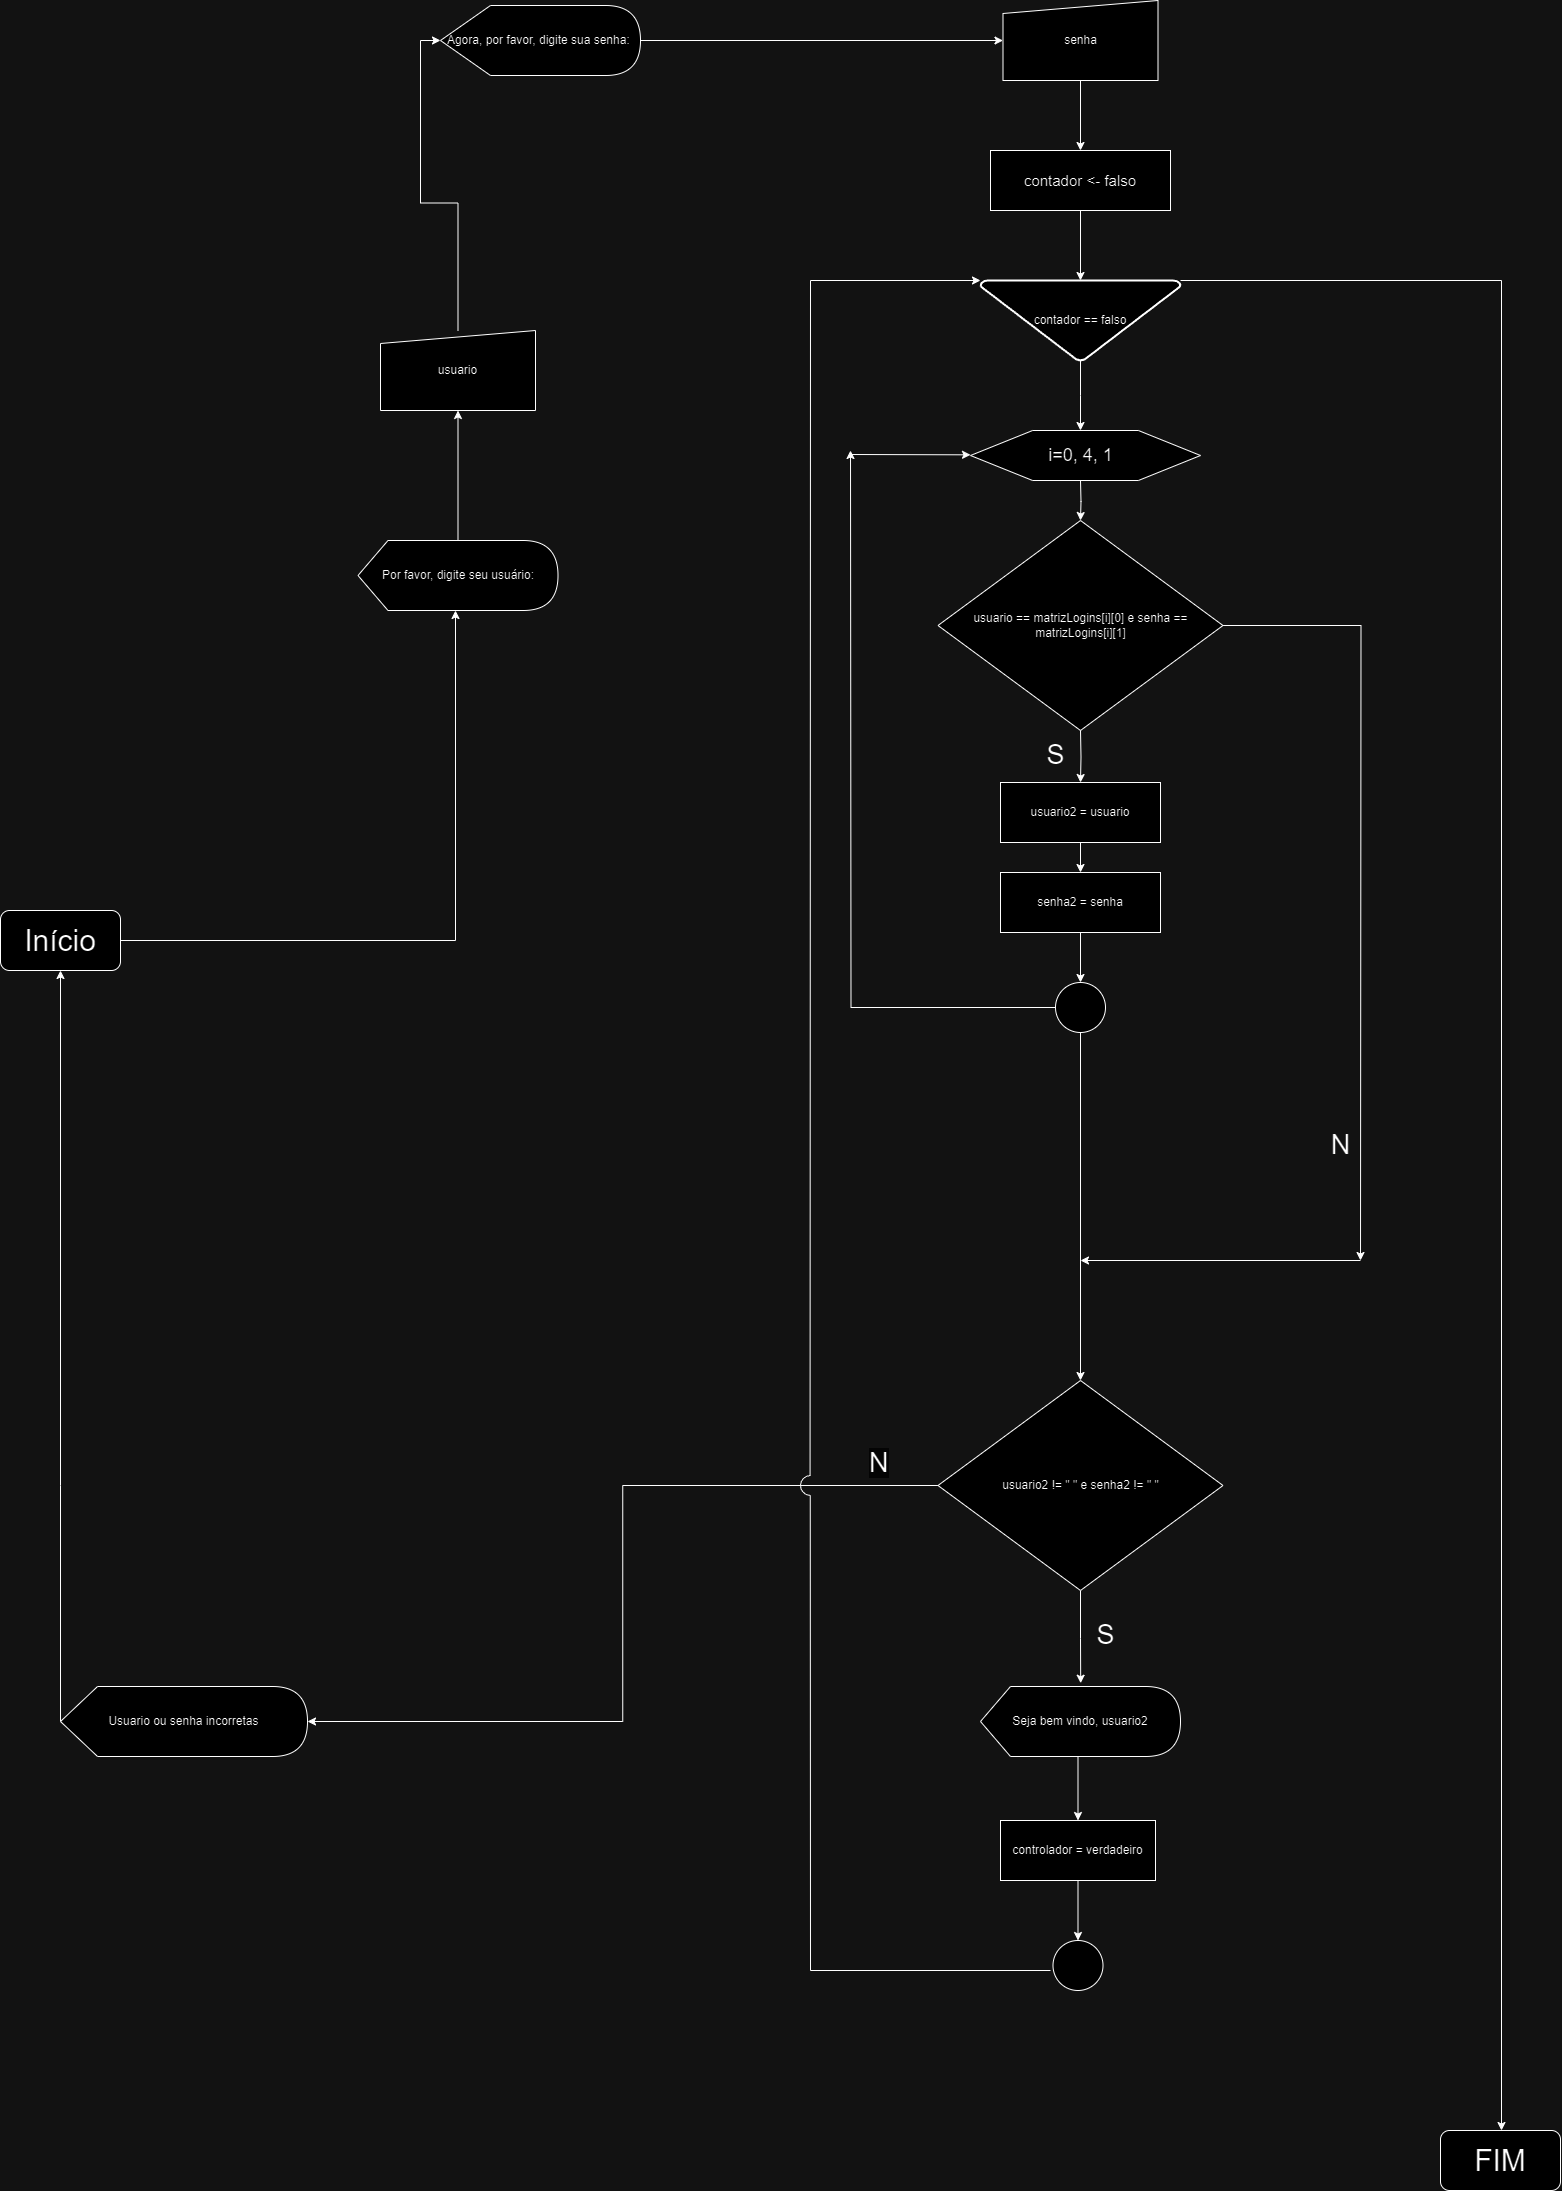

The diagram above was exported from draw.io. Its source (the exported page's mxGraphModel, read from the mxfile embedded in the PNG):
<mxGraphModel dx="5137" dy="4253" grid="1" gridSize="10" guides="1" tooltips="1" connect="1" arrows="1" fold="1" page="1" pageScale="1" pageWidth="827" pageHeight="1169" math="0" shadow="0">
  <root>
    <mxCell id="0" />
    <mxCell id="1" parent="0" />
    <mxCell id="IvJUqgspgPrChiB7RQ6v-52" style="edgeStyle=orthogonalEdgeStyle;rounded=0;orthogonalLoop=1;jettySize=auto;html=1;entryX=0.5;entryY=0;entryDx=0;entryDy=0;entryPerimeter=0;" edge="1" parent="1" source="IvJUqgspgPrChiB7RQ6v-46" target="IvJUqgspgPrChiB7RQ6v-48">
      <mxGeometry relative="1" as="geometry" />
    </mxCell>
    <mxCell id="IvJUqgspgPrChiB7RQ6v-46" value="&lt;font style=&quot;font-size: 15px;&quot;&gt;contador &amp;lt;- falso&lt;/font&gt;" style="rounded=0;whiteSpace=wrap;html=1;" vertex="1" parent="1">
      <mxGeometry x="-210" y="-2120" width="180" height="60" as="geometry" />
    </mxCell>
    <mxCell id="IvJUqgspgPrChiB7RQ6v-54" style="edgeStyle=orthogonalEdgeStyle;rounded=0;orthogonalLoop=1;jettySize=auto;html=1;" edge="1" parent="1" source="IvJUqgspgPrChiB7RQ6v-48">
      <mxGeometry relative="1" as="geometry">
        <mxPoint x="-120" y="-1840" as="targetPoint" />
      </mxGeometry>
    </mxCell>
    <mxCell id="IvJUqgspgPrChiB7RQ6v-114" style="edgeStyle=orthogonalEdgeStyle;rounded=0;orthogonalLoop=1;jettySize=auto;html=1;exitX=1;exitY=0;exitDx=0;exitDy=0;exitPerimeter=0;" edge="1" parent="1" source="IvJUqgspgPrChiB7RQ6v-48">
      <mxGeometry relative="1" as="geometry">
        <mxPoint x="300" y="-140" as="targetPoint" />
        <Array as="points">
          <mxPoint x="301" y="-1990" />
        </Array>
      </mxGeometry>
    </mxCell>
    <mxCell id="IvJUqgspgPrChiB7RQ6v-48" value="contador == falso" style="strokeWidth=2;html=1;shape=mxgraph.flowchart.merge_or_storage;whiteSpace=wrap;fontSize=12;" vertex="1" parent="1">
      <mxGeometry x="-220" y="-1990" width="200" height="80" as="geometry" />
    </mxCell>
    <mxCell id="IvJUqgspgPrChiB7RQ6v-55" value="&lt;h3&gt;&lt;br&gt;&lt;/h3&gt;" style="verticalLabelPosition=bottom;verticalAlign=top;html=1;shape=hexagon;perimeter=hexagonPerimeter2;arcSize=6;size=0.27;" vertex="1" parent="1">
      <mxGeometry x="-230" y="-1840" width="230" height="50" as="geometry" />
    </mxCell>
    <mxCell id="IvJUqgspgPrChiB7RQ6v-59" style="edgeStyle=orthogonalEdgeStyle;rounded=0;orthogonalLoop=1;jettySize=auto;html=1;" edge="1" parent="1">
      <mxGeometry relative="1" as="geometry">
        <mxPoint x="-120" y="-1750" as="targetPoint" />
        <mxPoint x="-120" y="-1790" as="sourcePoint" />
      </mxGeometry>
    </mxCell>
    <mxCell id="IvJUqgspgPrChiB7RQ6v-58" value="i=0, 4, 1" style="text;html=1;align=center;verticalAlign=middle;resizable=0;points=[];autosize=1;strokeColor=none;fillColor=none;fontSize=18;" vertex="1" parent="1">
      <mxGeometry x="-165" y="-1835" width="90" height="40" as="geometry" />
    </mxCell>
    <mxCell id="IvJUqgspgPrChiB7RQ6v-92" style="edgeStyle=orthogonalEdgeStyle;rounded=0;orthogonalLoop=1;jettySize=auto;html=1;exitX=1;exitY=0.5;exitDx=0;exitDy=0;" edge="1" parent="1" source="IvJUqgspgPrChiB7RQ6v-60">
      <mxGeometry relative="1" as="geometry">
        <mxPoint x="160" y="-1010" as="targetPoint" />
      </mxGeometry>
    </mxCell>
    <mxCell id="IvJUqgspgPrChiB7RQ6v-60" value="usuario == matrizLogins[i][0] e senha == matrizLogins[i][1]" style="rhombus;whiteSpace=wrap;html=1;" vertex="1" parent="1">
      <mxGeometry x="-262.5" y="-1750" width="285" height="210" as="geometry" />
    </mxCell>
    <mxCell id="IvJUqgspgPrChiB7RQ6v-73" style="edgeStyle=orthogonalEdgeStyle;rounded=0;orthogonalLoop=1;jettySize=auto;html=1;exitX=0.5;exitY=1;exitDx=0;exitDy=0;entryX=0.5;entryY=0;entryDx=0;entryDy=0;" edge="1" parent="1" target="IvJUqgspgPrChiB7RQ6v-71">
      <mxGeometry relative="1" as="geometry">
        <mxPoint x="-120" y="-1540" as="sourcePoint" />
      </mxGeometry>
    </mxCell>
    <mxCell id="IvJUqgspgPrChiB7RQ6v-74" style="edgeStyle=orthogonalEdgeStyle;rounded=0;orthogonalLoop=1;jettySize=auto;html=1;exitX=0.5;exitY=1;exitDx=0;exitDy=0;entryX=0.5;entryY=0;entryDx=0;entryDy=0;" edge="1" parent="1" source="IvJUqgspgPrChiB7RQ6v-71" target="IvJUqgspgPrChiB7RQ6v-72">
      <mxGeometry relative="1" as="geometry" />
    </mxCell>
    <mxCell id="IvJUqgspgPrChiB7RQ6v-71" value="usuario2 = usuario" style="rounded=0;whiteSpace=wrap;html=1;" vertex="1" parent="1">
      <mxGeometry x="-200" y="-1488" width="160" height="60" as="geometry" />
    </mxCell>
    <mxCell id="IvJUqgspgPrChiB7RQ6v-72" value="senha2 = senha" style="rounded=0;whiteSpace=wrap;html=1;" vertex="1" parent="1">
      <mxGeometry x="-200" y="-1398" width="160" height="60" as="geometry" />
    </mxCell>
    <mxCell id="IvJUqgspgPrChiB7RQ6v-91" style="edgeStyle=orthogonalEdgeStyle;rounded=0;orthogonalLoop=1;jettySize=auto;html=1;exitX=1;exitY=0.5;exitDx=0;exitDy=0;entryX=0;entryY=0;entryDx=97.5;entryDy=70;entryPerimeter=0;" edge="1" parent="1" source="IvJUqgspgPrChiB7RQ6v-78" target="IvJUqgspgPrChiB7RQ6v-80">
      <mxGeometry relative="1" as="geometry" />
    </mxCell>
    <mxCell id="IvJUqgspgPrChiB7RQ6v-78" value="Início" style="rounded=1;whiteSpace=wrap;html=1;fontSize=30;" vertex="1" parent="1">
      <mxGeometry x="-1200" y="-1360" width="120" height="60" as="geometry" />
    </mxCell>
    <mxCell id="IvJUqgspgPrChiB7RQ6v-86" style="edgeStyle=orthogonalEdgeStyle;rounded=0;orthogonalLoop=1;jettySize=auto;html=1;" edge="1" parent="1" source="IvJUqgspgPrChiB7RQ6v-80" target="IvJUqgspgPrChiB7RQ6v-81">
      <mxGeometry relative="1" as="geometry" />
    </mxCell>
    <mxCell id="IvJUqgspgPrChiB7RQ6v-80" value="Por favor, digite seu usuário:" style="shape=display;whiteSpace=wrap;html=1;size=0.15;" vertex="1" parent="1">
      <mxGeometry x="-842.5" y="-1730" width="200" height="70" as="geometry" />
    </mxCell>
    <mxCell id="IvJUqgspgPrChiB7RQ6v-87" style="edgeStyle=orthogonalEdgeStyle;rounded=0;orthogonalLoop=1;jettySize=auto;html=1;entryX=0;entryY=0.5;entryDx=0;entryDy=0;entryPerimeter=0;" edge="1" parent="1" source="IvJUqgspgPrChiB7RQ6v-81" target="IvJUqgspgPrChiB7RQ6v-84">
      <mxGeometry relative="1" as="geometry" />
    </mxCell>
    <mxCell id="IvJUqgspgPrChiB7RQ6v-81" value="usuario" style="shape=manualInput;whiteSpace=wrap;html=1;size=13;" vertex="1" parent="1">
      <mxGeometry x="-820" y="-1940" width="155" height="80" as="geometry" />
    </mxCell>
    <mxCell id="IvJUqgspgPrChiB7RQ6v-89" style="edgeStyle=orthogonalEdgeStyle;rounded=0;orthogonalLoop=1;jettySize=auto;html=1;entryX=0;entryY=0.5;entryDx=0;entryDy=0;" edge="1" parent="1" source="IvJUqgspgPrChiB7RQ6v-84" target="IvJUqgspgPrChiB7RQ6v-88">
      <mxGeometry relative="1" as="geometry" />
    </mxCell>
    <mxCell id="IvJUqgspgPrChiB7RQ6v-84" value="Agora, por favor, digite sua senha:&amp;nbsp;" style="shape=display;whiteSpace=wrap;html=1;" vertex="1" parent="1">
      <mxGeometry x="-760" y="-2265" width="200" height="70" as="geometry" />
    </mxCell>
    <mxCell id="IvJUqgspgPrChiB7RQ6v-90" style="edgeStyle=orthogonalEdgeStyle;rounded=0;orthogonalLoop=1;jettySize=auto;html=1;exitX=0.5;exitY=1;exitDx=0;exitDy=0;entryX=0.5;entryY=0;entryDx=0;entryDy=0;" edge="1" parent="1" source="IvJUqgspgPrChiB7RQ6v-88" target="IvJUqgspgPrChiB7RQ6v-46">
      <mxGeometry relative="1" as="geometry" />
    </mxCell>
    <mxCell id="IvJUqgspgPrChiB7RQ6v-88" value="senha" style="shape=manualInput;whiteSpace=wrap;html=1;size=13;" vertex="1" parent="1">
      <mxGeometry x="-197.5" y="-2270" width="155" height="80" as="geometry" />
    </mxCell>
    <mxCell id="IvJUqgspgPrChiB7RQ6v-100" style="edgeStyle=orthogonalEdgeStyle;rounded=0;orthogonalLoop=1;jettySize=auto;html=1;exitX=0.5;exitY=1;exitDx=0;exitDy=0;entryX=0.501;entryY=-0.047;entryDx=0;entryDy=0;entryPerimeter=0;" edge="1" parent="1" source="IvJUqgspgPrChiB7RQ6v-93" target="IvJUqgspgPrChiB7RQ6v-98">
      <mxGeometry relative="1" as="geometry" />
    </mxCell>
    <mxCell id="IvJUqgspgPrChiB7RQ6v-109" style="edgeStyle=orthogonalEdgeStyle;rounded=0;orthogonalLoop=1;jettySize=auto;html=1;exitX=0;exitY=0.5;exitDx=0;exitDy=0;entryX=1;entryY=0.5;entryDx=0;entryDy=0;entryPerimeter=0;" edge="1" parent="1" source="IvJUqgspgPrChiB7RQ6v-93" target="IvJUqgspgPrChiB7RQ6v-103">
      <mxGeometry relative="1" as="geometry" />
    </mxCell>
    <mxCell id="IvJUqgspgPrChiB7RQ6v-93" value="usuario2 != &quot; &quot; e senha2 != &quot; &quot;" style="rhombus;whiteSpace=wrap;html=1;" vertex="1" parent="1">
      <mxGeometry x="-262.49999999999994" y="-890" width="285" height="210" as="geometry" />
    </mxCell>
    <mxCell id="IvJUqgspgPrChiB7RQ6v-97" value="N" style="text;html=1;align=center;verticalAlign=middle;resizable=0;points=[];autosize=1;strokeColor=none;fillColor=none;fontSize=27;" vertex="1" parent="1">
      <mxGeometry x="120" y="-1150" width="40" height="50" as="geometry" />
    </mxCell>
    <mxCell id="IvJUqgspgPrChiB7RQ6v-102" style="edgeStyle=orthogonalEdgeStyle;rounded=0;orthogonalLoop=1;jettySize=auto;html=1;exitX=0;exitY=0;exitDx=97.5;exitDy=70;exitPerimeter=0;entryX=0.5;entryY=0;entryDx=0;entryDy=0;" edge="1" parent="1" source="IvJUqgspgPrChiB7RQ6v-98" target="IvJUqgspgPrChiB7RQ6v-101">
      <mxGeometry relative="1" as="geometry" />
    </mxCell>
    <mxCell id="IvJUqgspgPrChiB7RQ6v-98" value="Seja bem vindo, usuario2" style="shape=display;whiteSpace=wrap;html=1;size=0.15;" vertex="1" parent="1">
      <mxGeometry x="-219.99999999999994" y="-584" width="200" height="70" as="geometry" />
    </mxCell>
    <mxCell id="IvJUqgspgPrChiB7RQ6v-118" value="" style="edgeStyle=orthogonalEdgeStyle;rounded=0;orthogonalLoop=1;jettySize=auto;html=1;" edge="1" parent="1" source="IvJUqgspgPrChiB7RQ6v-101" target="IvJUqgspgPrChiB7RQ6v-113">
      <mxGeometry relative="1" as="geometry" />
    </mxCell>
    <mxCell id="IvJUqgspgPrChiB7RQ6v-101" value="controlador = verdadeiro" style="rounded=0;whiteSpace=wrap;html=1;" vertex="1" parent="1">
      <mxGeometry x="-199.99999999999994" y="-450" width="155" height="60" as="geometry" />
    </mxCell>
    <mxCell id="IvJUqgspgPrChiB7RQ6v-112" style="edgeStyle=orthogonalEdgeStyle;rounded=0;orthogonalLoop=1;jettySize=auto;html=1;exitX=0;exitY=0.5;exitDx=0;exitDy=0;exitPerimeter=0;entryX=0.5;entryY=1;entryDx=0;entryDy=0;" edge="1" parent="1" source="IvJUqgspgPrChiB7RQ6v-103" target="IvJUqgspgPrChiB7RQ6v-78">
      <mxGeometry relative="1" as="geometry">
        <mxPoint x="-1140" y="-1290" as="targetPoint" />
        <Array as="points">
          <mxPoint x="-1140" y="-785" />
        </Array>
      </mxGeometry>
    </mxCell>
    <mxCell id="IvJUqgspgPrChiB7RQ6v-103" value="Usuario ou senha incorretas" style="shape=display;whiteSpace=wrap;html=1;size=0.15;" vertex="1" parent="1">
      <mxGeometry x="-1140" y="-584" width="247" height="70" as="geometry" />
    </mxCell>
    <mxCell id="IvJUqgspgPrChiB7RQ6v-108" value="S" style="text;html=1;align=center;verticalAlign=middle;resizable=0;points=[];autosize=1;strokeColor=none;fillColor=none;fontSize=27;" vertex="1" parent="1">
      <mxGeometry x="-115" y="-660" width="40" height="50" as="geometry" />
    </mxCell>
    <mxCell id="IvJUqgspgPrChiB7RQ6v-110" value="&lt;span style=&quot;color: rgb(0, 0, 0); font-family: Helvetica; font-size: 27px; font-style: normal; font-variant-ligatures: normal; font-variant-caps: normal; font-weight: 400; letter-spacing: normal; orphans: 2; text-align: center; text-indent: 0px; text-transform: none; widows: 2; word-spacing: 0px; -webkit-text-stroke-width: 0px; background-color: rgb(251, 251, 251); text-decoration-thickness: initial; text-decoration-style: initial; text-decoration-color: initial; float: none; display: inline !important;&quot;&gt;N&lt;/span&gt;" style="text;whiteSpace=wrap;html=1;" vertex="1" parent="1">
      <mxGeometry x="-332.99999999999994" y="-830" width="50" height="60" as="geometry" />
    </mxCell>
    <mxCell id="IvJUqgspgPrChiB7RQ6v-113" value="" style="ellipse;whiteSpace=wrap;html=1;aspect=fixed;" vertex="1" parent="1">
      <mxGeometry x="-147.5" y="-330" width="50" height="50" as="geometry" />
    </mxCell>
    <mxCell id="IvJUqgspgPrChiB7RQ6v-116" value="FIM" style="rounded=1;whiteSpace=wrap;html=1;fontSize=30;" vertex="1" parent="1">
      <mxGeometry x="240" y="-140" width="120" height="60" as="geometry" />
    </mxCell>
    <mxCell id="IvJUqgspgPrChiB7RQ6v-120" value="" style="edgeStyle=orthogonalEdgeStyle;rounded=0;orthogonalLoop=1;jettySize=auto;html=1;exitX=0.5;exitY=1;exitDx=0;exitDy=0;entryX=0.5;entryY=0;entryDx=0;entryDy=0;" edge="1" parent="1" source="IvJUqgspgPrChiB7RQ6v-72" target="IvJUqgspgPrChiB7RQ6v-119">
      <mxGeometry relative="1" as="geometry">
        <mxPoint x="-120" y="-1338" as="sourcePoint" />
        <mxPoint x="-120" y="-1188" as="targetPoint" />
      </mxGeometry>
    </mxCell>
    <mxCell id="IvJUqgspgPrChiB7RQ6v-122" style="edgeStyle=orthogonalEdgeStyle;rounded=0;orthogonalLoop=1;jettySize=auto;html=1;" edge="1" parent="1" source="IvJUqgspgPrChiB7RQ6v-119">
      <mxGeometry relative="1" as="geometry">
        <mxPoint x="-350" y="-1820" as="targetPoint" />
      </mxGeometry>
    </mxCell>
    <mxCell id="IvJUqgspgPrChiB7RQ6v-134" value="" style="edgeStyle=orthogonalEdgeStyle;rounded=0;orthogonalLoop=1;jettySize=auto;html=1;" edge="1" parent="1" source="IvJUqgspgPrChiB7RQ6v-119" target="IvJUqgspgPrChiB7RQ6v-93">
      <mxGeometry relative="1" as="geometry" />
    </mxCell>
    <mxCell id="IvJUqgspgPrChiB7RQ6v-119" value="" style="ellipse;whiteSpace=wrap;html=1;aspect=fixed;" vertex="1" parent="1">
      <mxGeometry x="-145" y="-1288" width="50" height="50" as="geometry" />
    </mxCell>
    <mxCell id="IvJUqgspgPrChiB7RQ6v-121" value="" style="endArrow=classic;html=1;rounded=0;" edge="1" parent="1">
      <mxGeometry width="50" height="50" relative="1" as="geometry">
        <mxPoint x="160" y="-1010" as="sourcePoint" />
        <mxPoint x="-120" y="-1010" as="targetPoint" />
      </mxGeometry>
    </mxCell>
    <mxCell id="IvJUqgspgPrChiB7RQ6v-123" value="" style="endArrow=classic;html=1;rounded=0;" edge="1" parent="1">
      <mxGeometry width="50" height="50" relative="1" as="geometry">
        <mxPoint x="-350" y="-1816" as="sourcePoint" />
        <mxPoint x="-230" y="-1815.67" as="targetPoint" />
      </mxGeometry>
    </mxCell>
    <mxCell id="IvJUqgspgPrChiB7RQ6v-132" value="" style="endArrow=classic;html=1;rounded=0;entryX=0;entryY=0;entryDx=0;entryDy=0;entryPerimeter=0;" edge="1" parent="1" target="IvJUqgspgPrChiB7RQ6v-48">
      <mxGeometry width="50" height="50" relative="1" as="geometry">
        <mxPoint x="-390" y="-1990" as="sourcePoint" />
        <mxPoint x="-380" y="-2040" as="targetPoint" />
      </mxGeometry>
    </mxCell>
    <mxCell id="IvJUqgspgPrChiB7RQ6v-138" value="S" style="text;html=1;align=center;verticalAlign=middle;resizable=0;points=[];autosize=1;strokeColor=none;fillColor=none;fontSize=27;" vertex="1" parent="1">
      <mxGeometry x="-165" y="-1540" width="40" height="50" as="geometry" />
    </mxCell>
    <mxCell id="IvJUqgspgPrChiB7RQ6v-139" value="" style="verticalLabelPosition=bottom;verticalAlign=top;html=1;shape=mxgraph.basic.arc;startAngle=0.625;endAngle=0.12023630501242627;rotation=-45;" vertex="1" parent="1">
      <mxGeometry x="-400" y="-795" width="20" height="20" as="geometry" />
    </mxCell>
    <mxCell id="IvJUqgspgPrChiB7RQ6v-140" value="" style="endArrow=none;html=1;rounded=0;" edge="1" parent="1">
      <mxGeometry width="50" height="50" relative="1" as="geometry">
        <mxPoint x="-390" y="-300" as="sourcePoint" />
        <mxPoint x="-150" y="-300" as="targetPoint" />
      </mxGeometry>
    </mxCell>
    <mxCell id="IvJUqgspgPrChiB7RQ6v-141" value="" style="endArrow=none;html=1;rounded=0;entryX=0.129;entryY=0.853;entryDx=0;entryDy=0;entryPerimeter=0;" edge="1" parent="1" target="IvJUqgspgPrChiB7RQ6v-139">
      <mxGeometry width="50" height="50" relative="1" as="geometry">
        <mxPoint x="-390" y="-300" as="sourcePoint" />
        <mxPoint x="-390" y="-770" as="targetPoint" />
      </mxGeometry>
    </mxCell>
    <mxCell id="IvJUqgspgPrChiB7RQ6v-142" value="" style="endArrow=none;html=1;rounded=0;" edge="1" parent="1">
      <mxGeometry width="50" height="50" relative="1" as="geometry">
        <mxPoint x="-390.43" y="-795" as="sourcePoint" />
        <mxPoint x="-390" y="-1990" as="targetPoint" />
      </mxGeometry>
    </mxCell>
  </root>
</mxGraphModel>